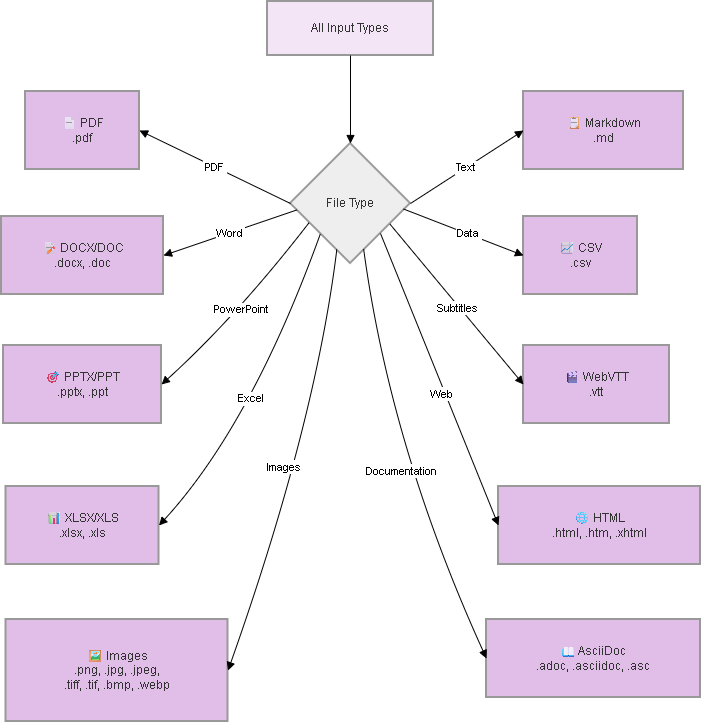

The diagram above was exported from draw.io. Its source (the exported page's mxGraphModel, read from the mxfile embedded in the PNG):
<mxGraphModel dx="1373" dy="1149" grid="0" gridSize="10" guides="1" tooltips="1" connect="1" arrows="1" fold="1" page="0" pageScale="1" pageWidth="850" pageHeight="1100" math="0" shadow="0">
  <root>
    <mxCell id="0" />
    <mxCell id="1" parent="0" />
    <mxCell id="ZpRvquClEnU7YuW_hZst-1" parent="1" style="whiteSpace=wrap;strokeWidth=2;fillColor=#f3e5f5;strokeColor=light-dark(#999999,#cccccc);fontColor=light-dark(#333333,#cccccc);" value="All Input Types" vertex="1">
      <mxGeometry height="54" width="166" x="402" y="-60" as="geometry" />
    </mxCell>
    <mxCell id="ZpRvquClEnU7YuW_hZst-2" parent="1" style="rhombus;strokeWidth=2;whiteSpace=wrap;fillColor=light-dark(#eeeeee,#1f2020);strokeColor=light-dark(#999999,#cccccc);fontColor=light-dark(#333333,#cccccc);" value="File Type" vertex="1">
      <mxGeometry height="120" width="120" x="425" y="82" as="geometry" />
    </mxCell>
    <mxCell id="ZpRvquClEnU7YuW_hZst-3" parent="1" style="whiteSpace=wrap;strokeWidth=2;fillColor=#e1bee7;strokeColor=light-dark(#999999,#cccccc);fontColor=light-dark(#333333,#cccccc);" value="📄 PDF&#10;.pdf" vertex="1">
      <mxGeometry height="78" width="114" x="160" y="30" as="geometry" />
    </mxCell>
    <mxCell id="ZpRvquClEnU7YuW_hZst-4" parent="1" style="whiteSpace=wrap;strokeWidth=2;fillColor=#e1bee7;strokeColor=light-dark(#999999,#cccccc);fontColor=light-dark(#333333,#cccccc);" value="📝 DOCX/DOC&#10;.docx, .doc" vertex="1">
      <mxGeometry height="78" width="162" x="136" y="155" as="geometry" />
    </mxCell>
    <mxCell id="ZpRvquClEnU7YuW_hZst-5" parent="1" style="whiteSpace=wrap;strokeWidth=2;fillColor=#e1bee7;strokeColor=light-dark(#999999,#cccccc);fontColor=light-dark(#333333,#cccccc);" value="🎯 PPTX/PPT&#10;.pptx, .ppt" vertex="1">
      <mxGeometry height="78" width="158" x="138" y="284" as="geometry" />
    </mxCell>
    <mxCell id="ZpRvquClEnU7YuW_hZst-6" parent="1" style="whiteSpace=wrap;strokeWidth=2;fillColor=#e1bee7;strokeColor=light-dark(#999999,#cccccc);fontColor=light-dark(#333333,#cccccc);" value="📊 XLSX/XLS&#10;.xlsx, .xls" vertex="1">
      <mxGeometry height="78" width="153" x="140.5" y="425" as="geometry" />
    </mxCell>
    <mxCell id="ZpRvquClEnU7YuW_hZst-7" parent="1" style="whiteSpace=wrap;strokeWidth=2;fillColor=#e1bee7;strokeColor=light-dark(#999999,#cccccc);fontColor=light-dark(#333333,#cccccc);" value="🌐 HTML&#10;.html, .htm, .xhtml" vertex="1">
      <mxGeometry height="78" width="202" x="633" y="425" as="geometry" />
    </mxCell>
    <mxCell id="ZpRvquClEnU7YuW_hZst-8" parent="1" style="whiteSpace=wrap;strokeWidth=2;fillColor=#e1bee7;strokeColor=light-dark(#999999,#cccccc);fontColor=light-dark(#333333,#cccccc);" value="📋 Markdown&#10;.md" vertex="1">
      <mxGeometry height="78" width="160" x="658" y="30" as="geometry" />
    </mxCell>
    <mxCell id="ZpRvquClEnU7YuW_hZst-9" parent="1" style="whiteSpace=wrap;strokeWidth=2;fillColor=#e1bee7;strokeColor=light-dark(#999999,#cccccc);fontColor=light-dark(#333333,#cccccc);" value="📈 CSV&#10;.csv" vertex="1">
      <mxGeometry height="78" width="114" x="658" y="155" as="geometry" />
    </mxCell>
    <mxCell id="ZpRvquClEnU7YuW_hZst-10" parent="1" style="whiteSpace=wrap;strokeWidth=2;fillColor=#e1bee7;strokeColor=light-dark(#999999,#cccccc);fontColor=light-dark(#333333,#cccccc);" value="🖼 Images&#10;.png, .jpg, .jpeg,&#10;.tiff, .tif, .bmp, .webp" vertex="1">
      <mxGeometry height="102" width="222" x="140.5" y="558" as="geometry" />
    </mxCell>
    <mxCell id="ZpRvquClEnU7YuW_hZst-11" parent="1" style="whiteSpace=wrap;strokeWidth=2;fillColor=#e1bee7;strokeColor=light-dark(#999999,#cccccc);fontColor=light-dark(#333333,#cccccc);" value="📖 AsciiDoc&#10;.adoc, .asciidoc, .asc" vertex="1">
      <mxGeometry height="78" width="214" x="621" y="558" as="geometry" />
    </mxCell>
    <mxCell id="ZpRvquClEnU7YuW_hZst-12" parent="1" style="whiteSpace=wrap;strokeWidth=2;fillColor=#e1bee7;strokeColor=light-dark(#999999,#cccccc);fontColor=light-dark(#333333,#cccccc);" value="🎬 WebVTT&#10;.vtt" vertex="1">
      <mxGeometry height="78" width="146" x="658" y="284" as="geometry" />
    </mxCell>
    <mxCell id="ZpRvquClEnU7YuW_hZst-13" edge="1" parent="1" source="ZpRvquClEnU7YuW_hZst-1" style="curved=1;startArrow=none;endArrow=block;exitX=0.5;exitY=1;entryX=0.5;entryY=0;rounded=0;" target="ZpRvquClEnU7YuW_hZst-2" value="">
      <mxGeometry relative="1" as="geometry">
        <Array as="points" />
      </mxGeometry>
    </mxCell>
    <mxCell id="ZpRvquClEnU7YuW_hZst-14" edge="1" parent="1" source="ZpRvquClEnU7YuW_hZst-2" style="curved=1;startArrow=none;endArrow=block;exitX=0;exitY=0.5;entryX=1;entryY=0.5;rounded=0;entryDx=0;entryDy=0;exitDx=0;exitDy=0;" target="ZpRvquClEnU7YuW_hZst-3" value="PDF">
      <mxGeometry relative="1" as="geometry">
        <Array as="points" />
      </mxGeometry>
    </mxCell>
    <mxCell id="ZpRvquClEnU7YuW_hZst-15" edge="1" parent="1" source="ZpRvquClEnU7YuW_hZst-2" style="curved=1;startArrow=none;endArrow=block;exitX=0;exitY=0.56;entryX=1;entryY=0.5;rounded=0;entryDx=0;entryDy=0;" target="ZpRvquClEnU7YuW_hZst-4" value="Word">
      <mxGeometry relative="1" as="geometry">
        <Array as="points" />
      </mxGeometry>
    </mxCell>
    <mxCell id="ZpRvquClEnU7YuW_hZst-16" edge="1" parent="1" source="ZpRvquClEnU7YuW_hZst-2" style="curved=1;startArrow=none;endArrow=block;exitX=0.154;exitY=0.661;entryX=1;entryY=0.5;rounded=0;entryDx=0;entryDy=0;exitDx=0;exitDy=0;exitPerimeter=0;" target="ZpRvquClEnU7YuW_hZst-5" value="PowerPoint">
      <mxGeometry relative="1" as="geometry">
        <Array as="points">
          <mxPoint x="371" y="255" />
        </Array>
      </mxGeometry>
    </mxCell>
    <mxCell id="ZpRvquClEnU7YuW_hZst-17" edge="1" parent="1" source="ZpRvquClEnU7YuW_hZst-2" style="curved=1;startArrow=none;endArrow=block;exitX=0;exitY=1;entryX=1;entryY=0.5;rounded=0;entryDx=0;entryDy=0;exitDx=0;exitDy=0;" target="ZpRvquClEnU7YuW_hZst-6" value="Excel">
      <mxGeometry relative="1" x="0.0506" y="-9" as="geometry">
        <mxPoint as="offset" />
        <Array as="points">
          <mxPoint x="386" y="363" />
        </Array>
      </mxGeometry>
    </mxCell>
    <mxCell id="ZpRvquClEnU7YuW_hZst-18" edge="1" parent="1" source="ZpRvquClEnU7YuW_hZst-2" style="curved=1;startArrow=none;endArrow=block;entryX=0;entryY=0.5;rounded=0;entryDx=0;entryDy=0;exitX=1;exitY=1;exitDx=0;exitDy=0;" target="ZpRvquClEnU7YuW_hZst-7" value="Web">
      <mxGeometry relative="1" x="0.0896" y="-2" as="geometry">
        <mxPoint x="-1" as="offset" />
        <Array as="points" />
        <mxPoint x="515" y="169" as="sourcePoint" />
      </mxGeometry>
    </mxCell>
    <mxCell id="ZpRvquClEnU7YuW_hZst-19" edge="1" parent="1" source="ZpRvquClEnU7YuW_hZst-2" style="curved=1;startArrow=none;endArrow=block;exitX=1;exitY=0.5;entryX=0;entryY=0.5;rounded=0;entryDx=0;entryDy=0;exitDx=0;exitDy=0;" target="ZpRvquClEnU7YuW_hZst-8" value="Text">
      <mxGeometry relative="1" as="geometry">
        <Array as="points" />
      </mxGeometry>
    </mxCell>
    <mxCell id="ZpRvquClEnU7YuW_hZst-20" edge="1" parent="1" source="ZpRvquClEnU7YuW_hZst-2" style="curved=1;startArrow=none;endArrow=block;exitX=0.942;exitY=0.546;entryX=0;entryY=0.5;rounded=0;entryDx=0;entryDy=0;exitDx=0;exitDy=0;exitPerimeter=0;" target="ZpRvquClEnU7YuW_hZst-9" value="Data">
      <mxGeometry relative="1" x="0.0847" y="1" as="geometry">
        <mxPoint as="offset" />
        <Array as="points" />
      </mxGeometry>
    </mxCell>
    <mxCell id="ZpRvquClEnU7YuW_hZst-21" edge="1" parent="1" source="ZpRvquClEnU7YuW_hZst-2" style="curved=1;startArrow=none;endArrow=block;exitX=0.386;exitY=0.883;entryX=1;entryY=0.5;rounded=0;exitDx=0;exitDy=0;entryDx=0;entryDy=0;exitPerimeter=0;" target="ZpRvquClEnU7YuW_hZst-10" value="Images">
      <mxGeometry relative="1" x="0.0375" y="-15" as="geometry">
        <mxPoint as="offset" />
        <Array as="points">
          <mxPoint x="450" y="362" />
        </Array>
      </mxGeometry>
    </mxCell>
    <mxCell id="ZpRvquClEnU7YuW_hZst-22" edge="1" parent="1" source="ZpRvquClEnU7YuW_hZst-2" style="curved=1;startArrow=none;endArrow=block;exitX=0.609;exitY=0.876;entryX=0;entryY=0.5;rounded=0;entryDx=0;entryDy=0;exitDx=0;exitDy=0;exitPerimeter=0;" target="ZpRvquClEnU7YuW_hZst-11" value="Documentation">
      <mxGeometry relative="1" x="0.0478" y="1" as="geometry">
        <mxPoint as="offset" />
        <Array as="points">
          <mxPoint x="525" y="386" />
        </Array>
      </mxGeometry>
    </mxCell>
    <mxCell id="ZpRvquClEnU7YuW_hZst-23" edge="1" parent="1" source="ZpRvquClEnU7YuW_hZst-2" style="curved=1;startArrow=none;endArrow=block;exitX=0.83;exitY=0.673;entryX=0;entryY=0.5;rounded=0;exitDx=0;exitDy=0;entryDx=0;entryDy=0;exitPerimeter=0;" target="ZpRvquClEnU7YuW_hZst-12" value="Subtitles">
      <mxGeometry relative="1" x="0.0273" y="-1" as="geometry">
        <mxPoint y="1" as="offset" />
        <Array as="points" />
      </mxGeometry>
    </mxCell>
  </root>
</mxGraphModel>